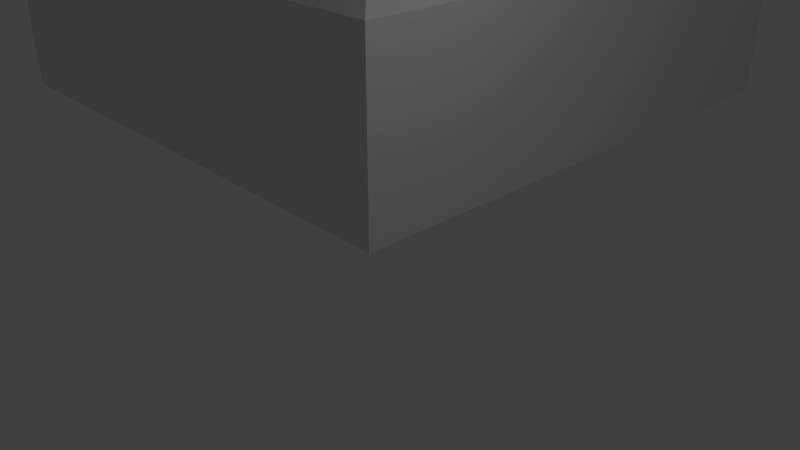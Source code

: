 # Source: wall_full.blend  (saved by Blender 2.79.0; exported with 4.5.12 LTS)
import bpy
from mathutils import Matrix  # noqa: F401  (used for matrix-valued properties, if any)

bpy.ops.wm.read_factory_settings(use_empty=True)
scene = bpy.context.scene
scene.name = 'Scene'

# ---- collections
col_collection_1 = bpy.data.collections.new('Collection 1'); scene.collection.children.link(col_collection_1)

# ---- materials (node trees are filled in below, after node groups)
mat_material = bpy.data.materials.new('Material')
mat_material.alpha_threshold = 0.0
mat_material.use_transparent_shadow = False
mat_material.roughness = 0.5
mat_material.line_color = (0.0, 0.0, 0.0, 1.0)

# ---- material node trees

# ---- world
world_world = bpy.data.worlds.new('World'); scene.world = world_world
world_world.color = (0.05088, 0.05088, 0.05088)
world_world.use_sun_shadow = False
world_world.sun_shadow_jitter_overblur = 0.0
world_world.cycles.sampling_method = 'MANUAL'

# ---- cameras
cam_camera = bpy.data.cameras.new('Camera')
cam_camera.clip_end = 100.0
cam_camera.lens = 35.0
cam_camera.sensor_width = 32.0
cam_camera.sensor_height = 18.0
cam_camera.ortho_scale = 7.314
cam_camera.dof.focus_distance = 0.0
cam_camera.dof.aperture_fstop = 128.0

# ---- lights
light_lamp = bpy.data.lights.new('Lamp', 'POINT')
light_lamp.transmission_factor = 0.0
light_lamp.cutoff_distance = 30.0
light_lamp.energy = 100.0
light_lamp.shadow_buffer_clip_start = 1.001
light_lamp.shadow_soft_size = 0.1
light_lamp.shadow_maximum_resolution = 0.006
light_lamp.use_absolute_resolution = True

# ---- meshes
me_cube = bpy.data.meshes.new('Cube')
me_cube.from_pydata([(4.768e-07, 10.0, 0.0), (-6.557e-07, -5.96e-07, 0.0), (-10.0, 3.576e-07, 0.0), (-10.0, 10.0, 0.0), (4.768e-07, 10.0, 10.0), (-6.557e-07, -5.96e-07, 10.0), (-10.0, 10.0, 10.0), (-10.0, 3.576e-07, 10.0), (-10.0, 3.576e-07, 3.0), (-10.0, 10.0, 3.0), (4.768e-07, 10.0, 3.0), (-6.557e-07, -5.96e-07, 3.0), (-10.0, 3.576e-07, 9.0), (-6.557e-07, -5.96e-07, 9.0), (-10.0, 10.0, 9.0), (4.768e-07, 10.0, 9.0), (-9.7, 9.7, 9.0), (-9.7, 9.7, 3.3), (-0.3, 9.7, 9.0), (-0.3, 9.7, 3.3), (-0.3, 0.3, 3.3), (-9.7, 0.3, 3.3), (-9.7, 0.3, 9.0), (-0.3, 0.3, 9.0), (-1.0, 9.0, 10.0), (-1.0, 1.0, 10.0), (-9.0, 9.0, 10.0), (-9.0, 1.0, 10.0), (-1.0, 9.0, 9.5), (-1.0, 1.0, 9.5), (-9.0, 9.0, 9.5), (-9.0, 1.0, 9.5)], [], [(1, 0, 10, 11), (4, 6, 26, 24), (14, 12, 7, 6), (15, 14, 6, 4), (12, 13, 5, 7), (13, 15, 4, 5), (2, 1, 11, 8), (0, 3, 9, 10), (3, 2, 8, 9), (9, 8, 21, 17), (13, 12, 22, 23), (11, 10, 19, 20), (12, 14, 16, 22), (20, 19, 18, 23), (21, 20, 23, 22), (19, 17, 16, 18), (17, 21, 22, 16), (8, 11, 20, 21), (14, 15, 18, 16), (15, 13, 23, 18), (10, 9, 17, 19), (27, 25, 29, 31), (7, 5, 25, 27), (5, 4, 24, 25), (6, 7, 27, 26), (28, 30, 31, 29), (25, 24, 28, 29), (26, 27, 31, 30), (24, 26, 30, 28)])
_uv = me_cube.uv_layers.new(name='UVMap')
_uv.uv.foreach_set('vector', [0.03438, 0.9075, 0.09438, 0.9075, 0.09438, 0.9675, 0.03438, 0.9675, 0.03438, 0.9075, 0.09438, 0.9075, 0.09438, 0.9675, 0.03438, 0.9675, 0.03438, 0.9075, 0.09438, 0.9075, 0.09438, 0.9675, 0.03438, 0.9675, 0.03438, 0.9075, 0.09438, 0.9075, 0.09438, 0.9675, 0.03438, 0.9675, 0.03438, 0.9075, 0.09438, 0.9075, 0.09438, 0.9675, 0.03438, 0.9675, 0.03438, 0.9075, 0.09438, 0.9075, 0.09438, 0.9675, 0.03438, 0.9675, 0.03438, 0.9075, 0.09438, 0.9075, 0.09438, 0.9675, 0.03438, 0.9675, 0.03438, 0.9075, 0.09438, 0.9075, 0.09438, 0.9675, 0.03438, 0.9675, 0.03438, 0.9075, 0.09438, 0.9075, 0.09438, 0.9675, 0.03438, 0.9675, 0.2772, 0.9075, 0.3372, 0.9075, 0.3372, 0.9675, 0.2772, 0.9675, 0.2772, 0.9075, 0.3372, 0.9075, 0.3372, 0.9675, 0.2772, 0.9675, 0.2772, 0.9075, 0.3372, 0.9075, 0.3372, 0.9675, 0.2772, 0.9675, 0.2772, 0.9075, 0.3372, 0.9075, 0.3372, 0.9675, 0.2772, 0.9675, 0.1527, 0.9063, 0.2127, 0.9063, 0.2127, 0.9663, 0.1527, 0.9663, 0.1527, 0.9063, 0.2127, 0.9063, 0.2127, 0.9663, 0.1527, 0.9663, 0.1527, 0.9063, 0.2127, 0.9063, 0.2127, 0.9663, 0.1527, 0.9663, 0.1527, 0.9063, 0.2127, 0.9063, 0.2127, 0.9663, 0.1527, 0.9663, 0.2772, 0.9075, 0.3372, 0.9075, 0.3372, 0.9675, 0.2772, 0.9675, 0.2772, 0.9075, 0.3372, 0.9075, 0.3372, 0.9675, 0.2772, 0.9675, 0.2772, 0.9075, 0.3372, 0.9075, 0.3372, 0.9675, 0.2772, 0.9675, 0.2772, 0.9075, 0.3372, 0.9075, 0.3372, 0.9675, 0.2772, 0.9675, 0.03438, 0.9075, 0.09438, 0.9075, 0.09438, 0.9675, 0.03438, 0.9675, 0.03438, 0.9075, 0.09438, 0.9075, 0.09438, 0.9675, 0.03438, 0.9675, 0.03438, 0.9075, 0.09438, 0.9075, 0.09438, 0.9675, 0.03438, 0.9675, 0.03438, 0.9075, 0.09438, 0.9075, 0.09438, 0.9675, 0.03438, 0.9675, 0.03438, 0.9075, 0.09438, 0.9075, 0.09438, 0.9675, 0.03438, 0.9675, 0.03438, 0.9075, 0.09438, 0.9075, 0.09438, 0.9675, 0.03438, 0.9675, 0.03438, 0.9075, 0.09438, 0.9075, 0.09438, 0.9675, 0.03438, 0.9675, 0.03438, 0.9075, 0.09438, 0.9075, 0.09438, 0.9675, 0.03438, 0.9675])
me_cube.materials.append(mat_material)
me_cube.use_remesh_preserve_volume = False
me_cube.use_remesh_preserve_attributes = False
me_cube.use_mirror_vertex_groups = False
me_cube.update()

# ---- objects
ob_cube = bpy.data.objects.new('Cube', me_cube)
ob_lamp = bpy.data.objects.new('Lamp', light_lamp)
ob_camera = bpy.data.objects.new('Camera', cam_camera)

# ---- transforms, parenting, visibility, modifiers, constraints
ob_cube.location = (0.0, 0.0, 0.0)
ob_cube.lock_rotations_4d = False
ob_cube.empty_display_type = 'ARROWS'
ob_cube.lineart.crease_threshold = 0.0
ob_lamp.location = (4.076, 1.005, 5.904)
ob_lamp.rotation_euler = (0.6503, 0.05522, 1.866)
ob_lamp.lock_rotations_4d = False
ob_lamp.empty_display_type = 'ARROWS'
ob_lamp.color = (0.0, 0.0, 0.0, 0.0)
ob_lamp.lineart.crease_threshold = 0.0
ob_camera.location = (7.481, -6.508, 5.344)
ob_camera.rotation_euler = (1.109, 0.0, 0.8149)
ob_camera.lock_rotations_4d = False
ob_camera.empty_display_type = 'ARROWS'
ob_camera.color = (0.0, 0.0, 0.0, 0.0)
ob_camera.display_type = 'WIRE'
ob_camera.lineart.crease_threshold = 0.0

# ---- collection membership
col_collection_1.objects.link(ob_cube)
col_collection_1.objects.link(ob_lamp)
col_collection_1.objects.link(ob_camera)

# ---- scene / render settings (as saved in the file)
scene.camera = ob_camera
scene.frame_start = 1; scene.frame_end = 250; scene.frame_set(1)
scene.render.engine = 'BLENDER_EEVEE_NEXT'
scene.render.resolution_percentage = 50
scene.render.dither_intensity = 0.0
scene.cycles.use_denoising = False
scene.cycles.samples = 128
scene.cycles.sampling_pattern = 'TABULATED_SOBOL'
scene.cycles.use_adaptive_sampling = False
scene.cycles.use_light_tree = False
scene.cycles.blur_glossy = 0.0
scene.cycles.sample_clamp_indirect = 0.0
scene.view_settings.view_transform = 'Standard'
bpy.context.view_layer.update()
